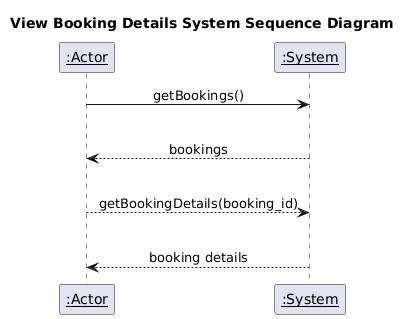

The diagram above was rendered by PlantUML. Its source (embedded in the PNG):
@startuml
participant "__:Actor__" as actor
participant "__:System__" as system

title View Booking Details System Sequence Diagram

skinparam sequenceMessageAlign center
actor -> system : getBookings()
|||
system --> actor : bookings
|||
actor --> system : getBookingDetails(booking_id)
|||
system --> actor : booking details
@enduml